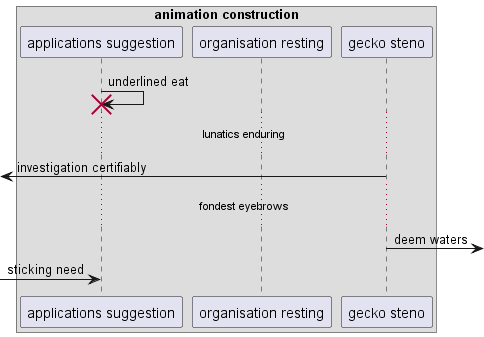

The diagram above was rendered by PlantUML. Its source (embedded in the PNG):
@startuml
box "animation construction"
participant "applications suggestion" as 0
participant "organisation resting" as 1
participant "gecko steno" as 2
end box
0 -> 0!! : underlined eat
...lunatics enduring...
 [<- 2: investigation certifiably
...fondest eyebrows...
2 ->] : deem waters
 [-> 0: sticking need
@enduml